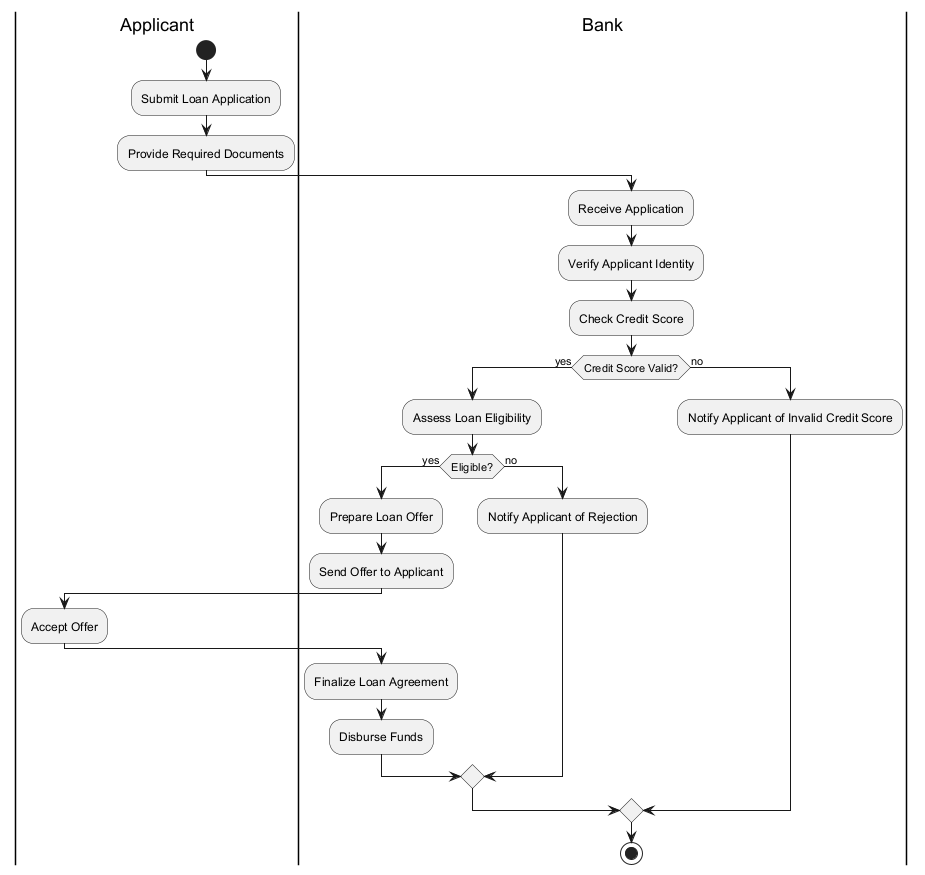

The diagram above was rendered by PlantUML. Its source (embedded in the PNG):
@startuml
|Applicant|
start
:Submit Loan Application;
:Provide Required Documents;
|Bank|
:Receive Application;
:Verify Applicant Identity;
:Check Credit Score;
if (Credit Score Valid?) then (yes)
    :Assess Loan Eligibility;
    if (Eligible?) then (yes)
        :Prepare Loan Offer;
        :Send Offer to Applicant;
        |Applicant|
        :Accept Offer;
        |Bank|
        :Finalize Loan Agreement;
        :Disburse Funds;
    else (no)
        :Notify Applicant of Rejection;
    endif
else (no)
    :Notify Applicant of Invalid Credit Score;
endif
stop
@enduml